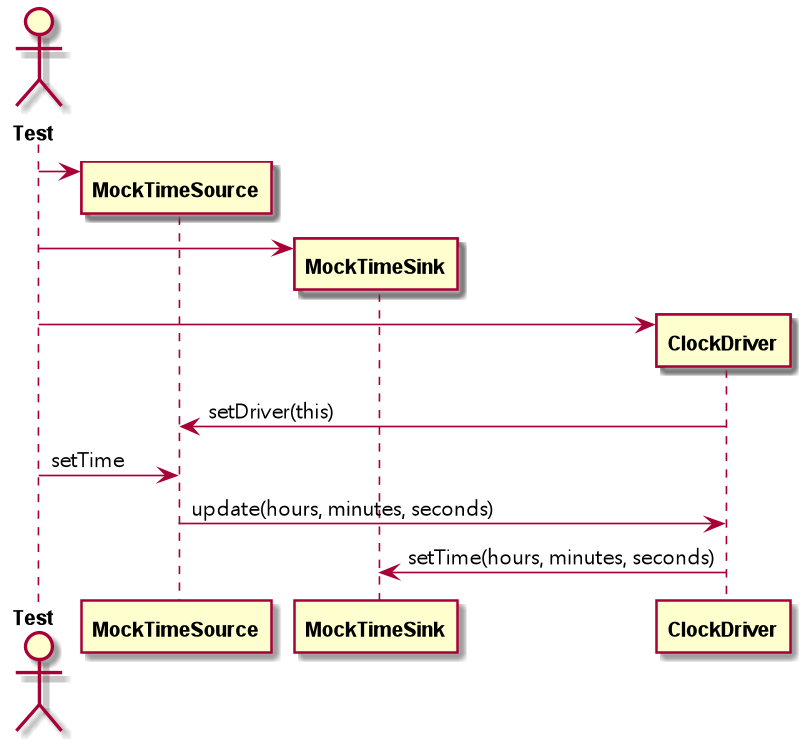

The diagram above was rendered by PlantUML. Its source (embedded in the PNG):
@startuml
skinparam sequence {
    ParticipantFontStyle bold
    ParticipantFontSize 12

    ActorFontStyle bold
    ActorFontSize 12

    ArrowFontName "Microsoft JhengHei UI"
    ArrowFontFontStyle italics
    ArrowFontSize 12
}

scale 800*800

actor Test

create MockTimeSource
Test -> MockTimeSource

create MockTimeSink
Test -> MockTimeSink

create ClockDriver
Test -> ClockDriver
ClockDriver -> MockTimeSource : setDriver(this)

Test -> MockTimeSource : setTime
MockTimeSource -> ClockDriver : update(hours, minutes, seconds)
ClockDriver -> MockTimeSink : setTime(hours, minutes, seconds)

@enduml